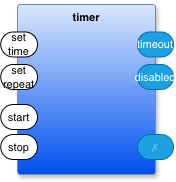

The diagram above was exported from draw.io. Its source (the exported page's mxGraphModel, read from the mxfile embedded in the PNG):
<mxGraphModel dx="1106" dy="753" grid="1" gridSize="10" guides="1" tooltips="1" connect="1" arrows="1" fold="1" page="1" pageScale="1" pageWidth="1100" pageHeight="850" math="0" shadow="0">
  <root>
    <mxCell id="0" />
    <mxCell id="1" parent="0" />
    <mxCell id="FpEKFNvRD__aFh48FJ6b-2" parent="1" style="rounded=1;whiteSpace=wrap;html=1;container=1;recursiveResize=0;verticalAlign=top;arcSize=6;fontStyle=1;autosize=0;points=[];absoluteArcSize=1;shadow=1;strokeColor=#6c8ebf;fillColor=#dae8fc;fontFamily=Helvetica;fontSize=11;gradientColor=#0050EF;fontColor=default;labelBackgroundColor=none;" value="timer" vertex="1">
      <mxGeometry height="170" width="138" x="240" y="160" as="geometry">
        <mxRectangle height="26" width="99" x="-98" y="-1230" as="alternateBounds" />
      </mxGeometry>
    </mxCell>
    <mxCell id="FpEKFNvRD__aFh48FJ6b-3" parent="FpEKFNvRD__aFh48FJ6b-2" style="rounded=1;whiteSpace=wrap;html=1;sketch=0;points=[[0,0.5,0,0,0],[1,0.5,0,0,0]];arcSize=50;fontFamily=Helvetica;fontSize=11;fontColor=default;labelBackgroundColor=none;" value="set time" vertex="1">
      <mxGeometry height="25" width="36.75" x="-16.75" y="27.5" as="geometry" />
    </mxCell>
    <mxCell id="FpEKFNvRD__aFh48FJ6b-4" parent="FpEKFNvRD__aFh48FJ6b-2" style="rounded=1;whiteSpace=wrap;html=1;sketch=0;points=[[0,0.5,0,0,0],[1,0.5,0,0,0]];fillColor=#1ba1e2;fontColor=#ffffff;strokeColor=#006EAF;arcSize=50;fontFamily=Helvetica;fontSize=11;labelBackgroundColor=none;" value="timeout" vertex="1">
      <mxGeometry height="25" width="36" x="120" y="27.5" as="geometry" />
    </mxCell>
    <mxCell id="FpEKFNvRD__aFh48FJ6b-5" parent="FpEKFNvRD__aFh48FJ6b-2" style="rounded=1;whiteSpace=wrap;html=1;sketch=0;points=[[0,0.5,0,0,0],[1,0.5,0,0,0]];fillColor=#1ba1e2;fontColor=#ffffff;strokeColor=#006EAF;arcSize=50;fontFamily=Helvetica;fontSize=11;textOpacity=30;labelBackgroundColor=none;" value="✗" vertex="1">
      <mxGeometry height="25" width="36" x="120" y="130" as="geometry" />
    </mxCell>
    <mxCell id="FpEKFNvRD__aFh48FJ6b-6" parent="FpEKFNvRD__aFh48FJ6b-2" style="rounded=1;whiteSpace=wrap;html=1;sketch=0;points=[[0,0.5,0,0,0],[1,0.5,0,0,0]];arcSize=50;fontFamily=Helvetica;fontSize=11;fontColor=default;labelBackgroundColor=none;" value="set repeat" vertex="1">
      <mxGeometry height="25" width="36.75" x="-16.75" y="60" as="geometry" />
    </mxCell>
    <mxCell id="FpEKFNvRD__aFh48FJ6b-7" parent="FpEKFNvRD__aFh48FJ6b-2" style="rounded=1;whiteSpace=wrap;html=1;sketch=0;points=[[0,0.5,0,0,0],[1,0.5,0,0,0]];arcSize=50;fontFamily=Helvetica;fontSize=11;fontColor=default;labelBackgroundColor=none;" value="start" vertex="1">
      <mxGeometry height="25" width="36.75" x="-16.75" y="100" as="geometry" />
    </mxCell>
    <mxCell id="FpEKFNvRD__aFh48FJ6b-8" parent="FpEKFNvRD__aFh48FJ6b-2" style="rounded=1;whiteSpace=wrap;html=1;sketch=0;points=[[0,0.5,0,0,0],[1,0.5,0,0,0]];arcSize=50;fontFamily=Helvetica;fontSize=11;fontColor=default;labelBackgroundColor=none;" value="stop" vertex="1">
      <mxGeometry height="25" width="36.75" x="-16.75" y="130" as="geometry" />
    </mxCell>
    <mxCell id="FpEKFNvRD__aFh48FJ6b-9" parent="1" style="rounded=1;whiteSpace=wrap;html=1;sketch=0;points=[[0,0.5,0,0,0],[1,0.5,0,0,0]];fillColor=#1ba1e2;fontColor=#ffffff;strokeColor=#006EAF;arcSize=50;fontFamily=Helvetica;fontSize=11;labelBackgroundColor=none;" value="disabled" vertex="1">
      <mxGeometry height="25" width="36" x="360" y="220" as="geometry" />
    </mxCell>
  </root>
</mxGraphModel>